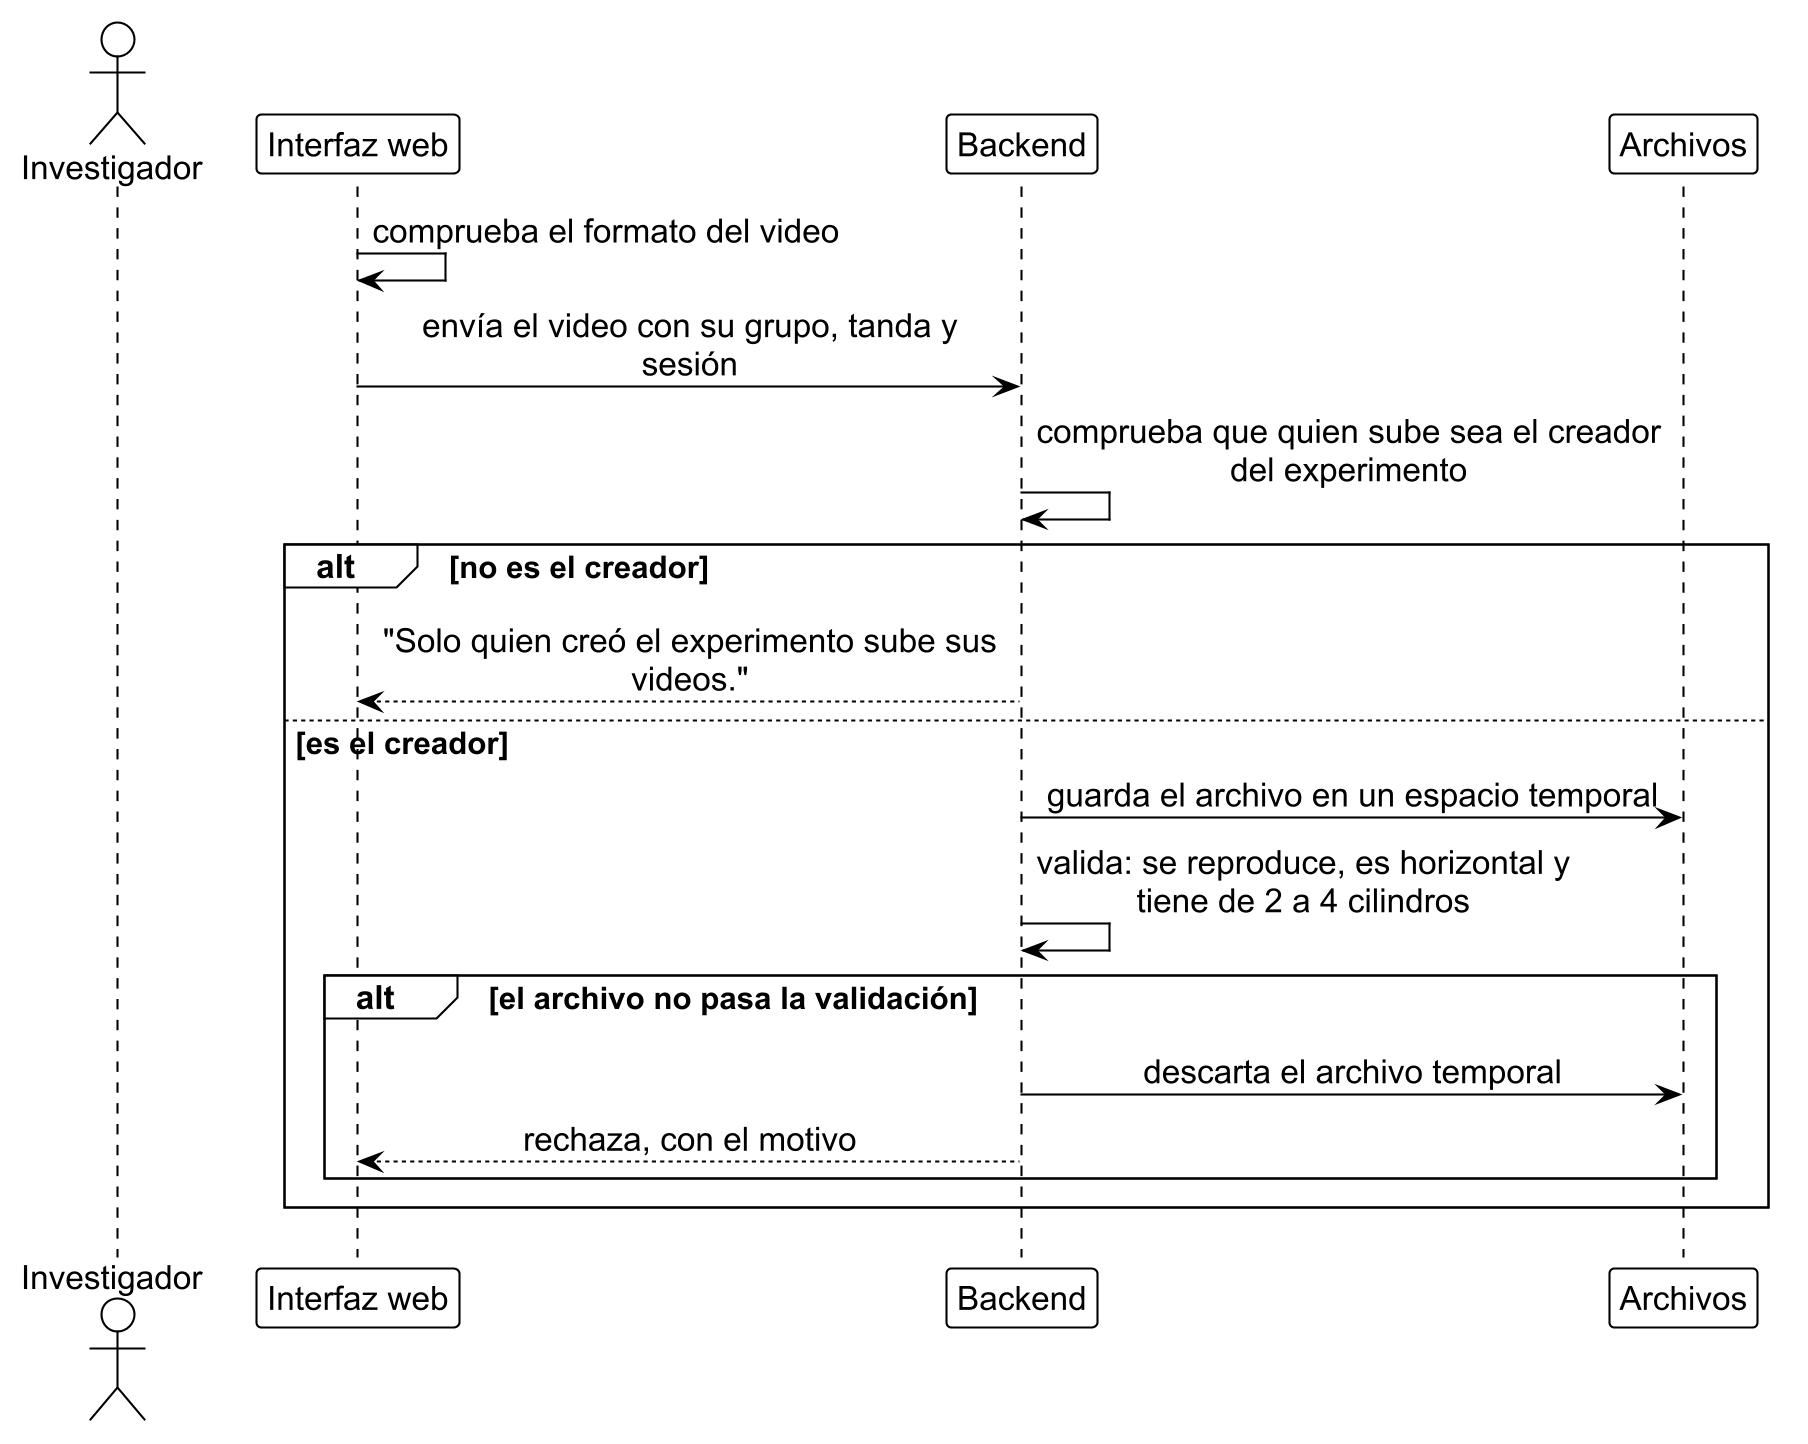

The diagram above was rendered by PlantUML. Its source (embedded in the PNG):
@startuml carga_2
!include ../estilo_doc.iuml
skinparam dpi 200
actor Investigador as inv
participant "Interfaz web" as ui
participant Backend as api
participant Archivos as fs

ui -> ui: comprueba el formato del video
ui -> api: envía el video con su grupo, tanda y\nsesión
api -> api: comprueba que quien sube sea el creador\ndel experimento
alt no es el creador
  api --> ui: "Solo quien creó el experimento sube sus\nvideos."
else es el creador
  api -> fs: guarda el archivo en un espacio temporal
  api -> api: valida: se reproduce, es horizontal y\ntiene de 2 a 4 cilindros
  alt el archivo no pasa la validación
    api -> fs: descarta el archivo temporal
    api --> ui: rechaza, con el motivo
  end
end
@enduml